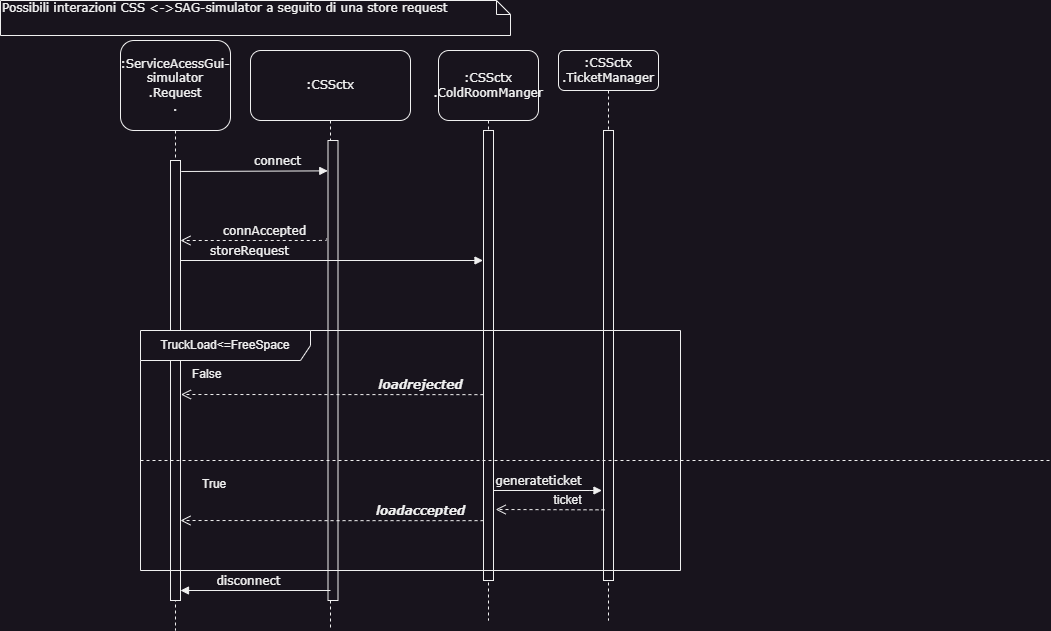

The diagram above was exported from draw.io. Its source (the exported page's mxGraphModel, read from the mxfile embedded in the PNG):
<mxGraphModel dx="1674" dy="870" grid="1" gridSize="10" guides="1" tooltips="1" connect="1" arrows="1" fold="1" page="1" pageScale="1" pageWidth="1100" pageHeight="850" background="none" math="0" shadow="0">
  <root>
    <mxCell id="0" />
    <mxCell id="1" parent="0" />
    <mxCell id="7baba1c4bc27f4b0-2" value=":ServiceAcessGui-simulator&lt;br&gt;.Request&lt;br&gt;." style="shape=umlLifeline;perimeter=lifelinePerimeter;whiteSpace=wrap;html=1;container=1;collapsible=0;recursiveResize=0;outlineConnect=0;rounded=1;shadow=0;comic=0;labelBackgroundColor=none;strokeWidth=1;fontFamily=Verdana;fontSize=12;align=center;size=90;" parent="1" vertex="1">
      <mxGeometry x="220" y="70" width="110" height="590" as="geometry" />
    </mxCell>
    <mxCell id="7baba1c4bc27f4b0-10" value="" style="html=1;points=[];perimeter=orthogonalPerimeter;rounded=0;shadow=0;comic=0;labelBackgroundColor=none;strokeWidth=1;fontFamily=Verdana;fontSize=12;align=center;" parent="7baba1c4bc27f4b0-2" vertex="1">
      <mxGeometry x="50" y="120" width="10" height="440" as="geometry" />
    </mxCell>
    <mxCell id="7baba1c4bc27f4b0-40" value="Possibili interazioni CSS &amp;lt;-&amp;gt;SAG-simulator a seguito di una store request" style="shape=note;whiteSpace=wrap;html=1;size=14;verticalAlign=top;align=left;spacingTop=-6;rounded=0;shadow=0;comic=0;labelBackgroundColor=none;strokeWidth=1;fontFamily=Verdana;fontSize=12" parent="1" vertex="1">
      <mxGeometry x="100" y="30" width="510" height="35" as="geometry" />
    </mxCell>
    <mxCell id="7baba1c4bc27f4b0-4" value=":CSSctx&lt;br&gt;.TicketManager" style="shape=umlLifeline;perimeter=lifelinePerimeter;whiteSpace=wrap;html=1;container=1;collapsible=0;recursiveResize=0;outlineConnect=0;rounded=1;shadow=0;comic=0;labelBackgroundColor=none;strokeWidth=1;fontFamily=Verdana;fontSize=12;align=center;" parent="1" vertex="1">
      <mxGeometry x="658" y="80" width="100" height="570" as="geometry" />
    </mxCell>
    <mxCell id="7baba1c4bc27f4b0-16" value="" style="html=1;points=[];perimeter=orthogonalPerimeter;rounded=0;shadow=0;comic=0;labelBackgroundColor=none;strokeWidth=1;fontFamily=Verdana;fontSize=12;align=center;" parent="7baba1c4bc27f4b0-4" vertex="1">
      <mxGeometry x="45" y="80" width="10" height="450" as="geometry" />
    </mxCell>
    <mxCell id="7baba1c4bc27f4b0-7" value=":CSSctx" style="shape=umlLifeline;perimeter=lifelinePerimeter;whiteSpace=wrap;html=1;container=1;collapsible=0;recursiveResize=0;outlineConnect=0;rounded=1;shadow=0;comic=0;labelBackgroundColor=none;strokeWidth=1;fontFamily=Verdana;fontSize=12;align=center;size=70;points=[];" parent="1" vertex="1">
      <mxGeometry x="350" y="80" width="160" height="580" as="geometry" />
    </mxCell>
    <mxCell id="WGYdtUEUaQrTIStyGSWO-5" value="" style="html=1;points=[];perimeter=orthogonalPerimeter;rounded=0;shadow=0;comic=0;labelBackgroundColor=none;strokeWidth=1;fontFamily=Verdana;fontSize=12;align=center;" parent="7baba1c4bc27f4b0-7" vertex="1">
      <mxGeometry x="77.5" y="90" width="10" height="460" as="geometry" />
    </mxCell>
    <mxCell id="WGYdtUEUaQrTIStyGSWO-15" value="connAccepted" style="html=1;verticalAlign=bottom;endArrow=open;dashed=1;endSize=8;labelBackgroundColor=none;fontFamily=Verdana;fontSize=12;edgeStyle=elbowEdgeStyle;elbow=vertical;exitX=-0.145;exitY=0.213;exitDx=0;exitDy=0;exitPerimeter=0;" parent="7baba1c4bc27f4b0-7" edge="1" source="WGYdtUEUaQrTIStyGSWO-5">
      <mxGeometry x="-0.1339" relative="1" as="geometry">
        <mxPoint x="-70.00333333333326" y="190" as="targetPoint" />
        <Array as="points">
          <mxPoint x="-43.67" y="190" />
          <mxPoint x="-38.67" y="200" />
        </Array>
        <mxPoint x="70" y="190" as="sourcePoint" />
        <mxPoint as="offset" />
      </mxGeometry>
    </mxCell>
    <mxCell id="dP_4IrJM_J5E9Byek_nk-1" value="storeRequest" style="html=1;verticalAlign=bottom;endArrow=block;labelBackgroundColor=none;fontFamily=Verdana;fontSize=12;" parent="7baba1c4bc27f4b0-7" edge="1">
      <mxGeometry x="-0.5447" relative="1" as="geometry">
        <mxPoint x="-70" y="210" as="sourcePoint" />
        <mxPoint x="232.5" y="210" as="targetPoint" />
        <Array as="points" />
        <mxPoint as="offset" />
      </mxGeometry>
    </mxCell>
    <mxCell id="7baba1c4bc27f4b0-5" value=":CSSctx&lt;br&gt;.ColdRoomManger" style="shape=umlLifeline;perimeter=lifelinePerimeter;whiteSpace=wrap;html=1;container=1;collapsible=0;recursiveResize=0;outlineConnect=0;rounded=1;shadow=0;comic=0;labelBackgroundColor=none;strokeWidth=1;fontFamily=Verdana;fontSize=12;align=center;size=70;" parent="1" vertex="1">
      <mxGeometry x="538" y="80" width="100" height="570" as="geometry" />
    </mxCell>
    <mxCell id="7baba1c4bc27f4b0-19" value="" style="html=1;points=[];perimeter=orthogonalPerimeter;rounded=0;shadow=0;comic=0;labelBackgroundColor=none;strokeWidth=1;fontFamily=Verdana;fontSize=12;align=center;" parent="7baba1c4bc27f4b0-5" vertex="1">
      <mxGeometry x="45" y="80" width="10" height="450" as="geometry" />
    </mxCell>
    <mxCell id="uQc3PaK5IC3-zHGG-y3b-27" value="TruckLoad&amp;lt;=FreeSpace" style="shape=umlFrame;whiteSpace=wrap;html=1;pointerEvents=0;recursiveResize=0;container=1;collapsible=0;width=170;" parent="1" vertex="1">
      <mxGeometry x="240" y="360" width="540" height="240" as="geometry" />
    </mxCell>
    <mxCell id="uQc3PaK5IC3-zHGG-y3b-28" value="False" style="text;html=1;" parent="uQc3PaK5IC3-zHGG-y3b-27" vertex="1">
      <mxGeometry width="100" height="20" relative="1" as="geometry">
        <mxPoint x="50" y="30" as="offset" />
      </mxGeometry>
    </mxCell>
    <mxCell id="uQc3PaK5IC3-zHGG-y3b-29" value="" style="line;strokeWidth=1;dashed=1;labelPosition=center;verticalLabelPosition=bottom;align=left;verticalAlign=top;spacingLeft=20;spacingTop=15;html=1;whiteSpace=wrap;" parent="uQc3PaK5IC3-zHGG-y3b-27" vertex="1">
      <mxGeometry y="125" width="910" height="10" as="geometry" />
    </mxCell>
    <mxCell id="WGYdtUEUaQrTIStyGSWO-29" value="&lt;br&gt;&lt;i&gt;&lt;b&gt;loadaccepted&lt;/b&gt;&lt;/i&gt;" style="html=1;verticalAlign=bottom;endArrow=open;dashed=1;endSize=8;labelBackgroundColor=none;fontFamily=Verdana;fontSize=12;edgeStyle=elbowEdgeStyle;elbow=horizontal;exitX=0.005;exitY=0.867;exitDx=0;exitDy=0;exitPerimeter=0;" parent="uQc3PaK5IC3-zHGG-y3b-27" source="7baba1c4bc27f4b0-19" edge="1">
      <mxGeometry x="-0.5841" relative="1" as="geometry">
        <mxPoint x="40" y="190" as="targetPoint" />
        <Array as="points" />
        <mxPoint x="380" y="190" as="sourcePoint" />
        <mxPoint as="offset" />
      </mxGeometry>
    </mxCell>
    <mxCell id="WGYdtUEUaQrTIStyGSWO-20" value="disconnect" style="html=1;verticalAlign=bottom;endArrow=block;labelBackgroundColor=none;fontFamily=Verdana;fontSize=12;" parent="1" edge="1">
      <mxGeometry x="0.0869" relative="1" as="geometry">
        <mxPoint x="430" y="620" as="sourcePoint" />
        <mxPoint x="280" y="620" as="targetPoint" />
        <Array as="points" />
        <mxPoint as="offset" />
      </mxGeometry>
    </mxCell>
    <mxCell id="uQc3PaK5IC3-zHGG-y3b-26" value="&lt;i&gt;&lt;b&gt;loadrejected&lt;/b&gt;&lt;/i&gt;" style="html=1;verticalAlign=bottom;endArrow=open;dashed=1;endSize=8;labelBackgroundColor=none;fontFamily=Verdana;fontSize=12;edgeStyle=elbowEdgeStyle;elbow=vertical;entryX=1.042;entryY=0.531;entryDx=0;entryDy=0;entryPerimeter=0;exitX=-0.007;exitY=0.587;exitDx=0;exitDy=0;exitPerimeter=0;" parent="1" edge="1" target="7baba1c4bc27f4b0-10" source="7baba1c4bc27f4b0-19">
      <mxGeometry x="-0.5837" relative="1" as="geometry">
        <mxPoint x="290" y="420" as="targetPoint" />
        <Array as="points">
          <mxPoint x="535.5" y="424" />
          <mxPoint x="366.5" y="454" />
        </Array>
        <mxPoint x="810" y="424" as="sourcePoint" />
        <mxPoint as="offset" />
      </mxGeometry>
    </mxCell>
    <mxCell id="uQc3PaK5IC3-zHGG-y3b-1" value="generateticket" style="html=1;verticalAlign=bottom;endArrow=block;labelBackgroundColor=none;fontFamily=Verdana;fontSize=12;entryX=-0.153;entryY=0.8;entryDx=0;entryDy=0;entryPerimeter=0;exitX=0.949;exitY=0.8;exitDx=0;exitDy=0;exitPerimeter=0;" parent="1" edge="1" target="7baba1c4bc27f4b0-16" source="7baba1c4bc27f4b0-19">
      <mxGeometry x="-0.161" relative="1" as="geometry">
        <mxPoint x="598" y="520" as="sourcePoint" />
        <mxPoint x="867.4999999999998" y="520" as="targetPoint" />
        <Array as="points">
          <mxPoint x="685.5" y="520" />
        </Array>
        <mxPoint as="offset" />
      </mxGeometry>
    </mxCell>
    <mxCell id="uQc3PaK5IC3-zHGG-y3b-24" value="" style="html=1;verticalAlign=bottom;endArrow=open;dashed=1;endSize=8;labelBackgroundColor=none;fontFamily=Verdana;fontSize=12;edgeStyle=elbowEdgeStyle;elbow=vertical;exitX=0.1;exitY=0.843;exitDx=0;exitDy=0;exitPerimeter=0;entryX=1.217;entryY=0.843;entryDx=0;entryDy=0;entryPerimeter=0;" parent="1" edge="1" target="7baba1c4bc27f4b0-19" source="7baba1c4bc27f4b0-16">
      <mxGeometry x="-0.2789" y="-1" relative="1" as="geometry">
        <mxPoint x="598" y="539" as="targetPoint" />
        <Array as="points" />
        <mxPoint x="698" y="539" as="sourcePoint" />
        <mxPoint as="offset" />
      </mxGeometry>
    </mxCell>
    <mxCell id="uQc3PaK5IC3-zHGG-y3b-25" value="&lt;font style=&quot;font-size: 12px;&quot;&gt;ticket&lt;/font&gt;" style="edgeLabel;html=1;align=center;verticalAlign=middle;resizable=0;points=[];" parent="uQc3PaK5IC3-zHGG-y3b-24" connectable="0" vertex="1">
      <mxGeometry x="0.451" relative="1" as="geometry">
        <mxPoint x="41" y="-10" as="offset" />
      </mxGeometry>
    </mxCell>
    <mxCell id="AGua0CPx958JIJfiTB0Z-4" value="True" style="text;html=1;" vertex="1" parent="1">
      <mxGeometry x="300" y="500" width="100" height="20" as="geometry" />
    </mxCell>
    <mxCell id="WGYdtUEUaQrTIStyGSWO-10" value="connect" style="html=1;verticalAlign=bottom;endArrow=block;labelBackgroundColor=none;fontFamily=Verdana;fontSize=12;exitX=1.073;exitY=0.025;exitDx=0;exitDy=0;exitPerimeter=0;entryX=-0.021;entryY=0.066;entryDx=0;entryDy=0;entryPerimeter=0;" parent="1" edge="1" target="WGYdtUEUaQrTIStyGSWO-5" source="7baba1c4bc27f4b0-10">
      <mxGeometry x="0.3125" y="1" relative="1" as="geometry">
        <mxPoint x="155" y="200.8" as="sourcePoint" />
        <mxPoint x="430" y="200" as="targetPoint" />
        <Array as="points" />
        <mxPoint as="offset" />
      </mxGeometry>
    </mxCell>
  </root>
</mxGraphModel>